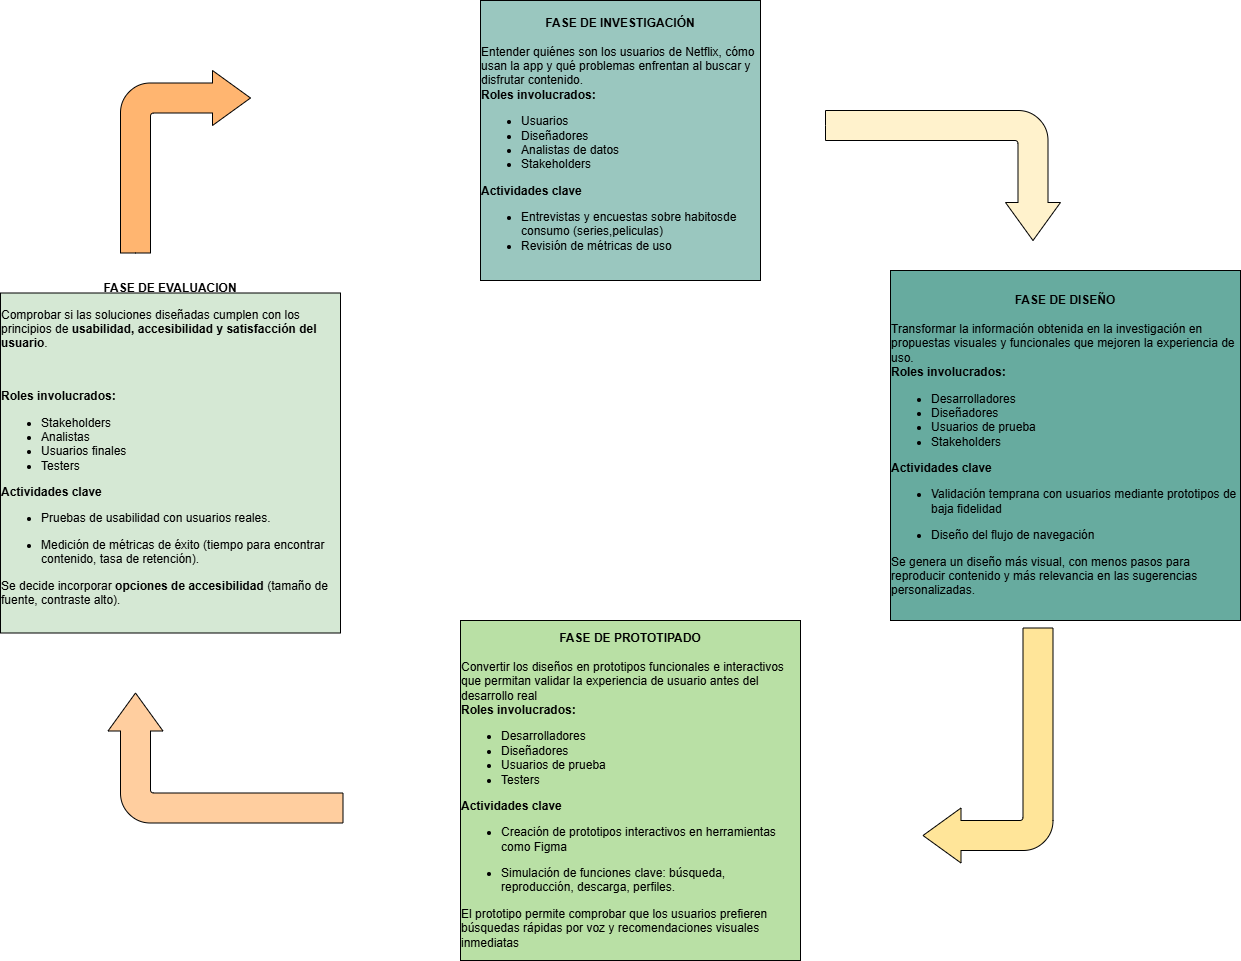

The diagram above was exported from draw.io. Its source (the exported page's mxGraphModel, read from the mxfile embedded in the PNG):
<mxGraphModel dx="1985" dy="857" grid="1" gridSize="10" guides="1" tooltips="1" connect="1" arrows="1" fold="1" page="1" pageScale="1" pageWidth="827" pageHeight="1169" math="0" shadow="0">
  <root>
    <mxCell id="0" />
    <mxCell id="1" parent="0" />
    <mxCell id="UoptdTULiTPYTrZYyVhC-1" value="&lt;b&gt;FASE DE INVESTIGACIÓN&lt;/b&gt;&lt;div&gt;&lt;br&gt;&lt;/div&gt;&lt;div&gt;&lt;div style=&quot;text-align: left;&quot;&gt;Entender quiénes son los usuarios de Netflix, cómo usan la app y qué problemas enfrentan al buscar y disfrutar contenido.&lt;/div&gt;&lt;div style=&quot;text-align: left;&quot;&gt;&lt;b&gt;Roles involucrados:&lt;/b&gt;&lt;/div&gt;&lt;/div&gt;&lt;div style=&quot;text-align: left;&quot;&gt;&lt;ul&gt;&lt;li&gt;Usuarios&lt;/li&gt;&lt;li&gt;Diseñadores&lt;/li&gt;&lt;li&gt;Analistas de datos&lt;/li&gt;&lt;li&gt;Stakeholders&lt;/li&gt;&lt;/ul&gt;&lt;div&gt;&lt;b&gt;Actividades clave&lt;/b&gt;&lt;/div&gt;&lt;div&gt;&lt;ul&gt;&lt;li&gt;Entrevistas y encuestas sobre habitosde consumo (series,peliculas)&lt;/li&gt;&lt;li&gt;Revisión de métricas de uso&lt;/li&gt;&lt;/ul&gt;&lt;/div&gt;&lt;/div&gt;" style="whiteSpace=wrap;html=1;aspect=fixed;fillColor=#9AC7BF;" vertex="1" parent="1">
      <mxGeometry x="640" width="280" height="280" as="geometry" />
    </mxCell>
    <mxCell id="UoptdTULiTPYTrZYyVhC-2" value="&lt;b&gt;FASE DE DISEÑO&lt;/b&gt;&lt;div&gt;&lt;br&gt;&lt;/div&gt;&lt;div&gt;&lt;div style=&quot;text-align: left;&quot;&gt;Transformar la información obtenida en la investigación en &lt;span data-end=&quot;2389&quot; data-start=&quot;2352&quot;&gt;propuestas visuales y funcionales&lt;/span&gt; que mejoren la experiencia de uso.&lt;/div&gt;&lt;div style=&quot;text-align: left;&quot;&gt;&lt;b&gt;Roles involucrados:&lt;/b&gt;&lt;/div&gt;&lt;/div&gt;&lt;div style=&quot;text-align: left;&quot;&gt;&lt;ul&gt;&lt;li&gt;Desarrolladores&lt;/li&gt;&lt;li&gt;Diseñadores&lt;/li&gt;&lt;li&gt;Usuarios de prueba&lt;/li&gt;&lt;li&gt;Stakeholders&lt;/li&gt;&lt;/ul&gt;&lt;div&gt;&lt;b&gt;Actividades clave&lt;/b&gt;&lt;/div&gt;&lt;div&gt;&lt;ul&gt;&lt;li data-end=&quot;2850&quot; data-start=&quot;2777&quot;&gt;&lt;p data-end=&quot;2850&quot; data-start=&quot;2779&quot;&gt;Validación temprana con usuarios mediante prototipos de baja fidelidad&lt;/p&gt;&lt;/li&gt;&lt;li data-end=&quot;2850&quot; data-start=&quot;2777&quot;&gt;&lt;p data-end=&quot;2850&quot; data-start=&quot;2779&quot;&gt;Diseño del flujo de navegación&lt;/p&gt;&lt;/li&gt;&lt;/ul&gt;&lt;span style=&quot;background-color: initial;&quot;&gt;Se genera un diseño más visual, con menos pasos para reproducir contenido y más relevancia en las sugerencias personalizadas.&lt;/span&gt;&lt;/div&gt;&lt;/div&gt;" style="whiteSpace=wrap;html=1;aspect=fixed;fillColor=#67AB9F;" vertex="1" parent="1">
      <mxGeometry x="1050" y="270" width="350" height="350" as="geometry" />
    </mxCell>
    <mxCell id="UoptdTULiTPYTrZYyVhC-3" value="&lt;b&gt;FASE DE PROTOTIPADO&lt;/b&gt;&lt;div&gt;&lt;br&gt;&lt;/div&gt;&lt;div&gt;&lt;div style=&quot;text-align: left;&quot;&gt;&lt;span style=&quot;background-color: initial; text-align: center;&quot;&gt;Convertir los diseños en&lt;b&gt; &lt;/b&gt;&lt;/span&gt;&lt;span style=&quot;background-color: initial; text-align: center;&quot; data-end=&quot;3442&quot; data-start=&quot;3401&quot;&gt;prototipos funcionales e&lt;/span&gt;&lt;span style=&quot;background-color: initial; text-align: center;&quot; data-end=&quot;3442&quot; data-start=&quot;3401&quot;&gt; interactivos&lt;/span&gt;&lt;span style=&quot;background-color: initial; text-align: center;&quot;&gt; que permitan validar la experiencia de usuario antes del desarrollo real&lt;/span&gt;&lt;/div&gt;&lt;div style=&quot;text-align: left;&quot;&gt;&lt;b style=&quot;background-color: initial;&quot;&gt;Roles involucrados:&lt;/b&gt;&lt;/div&gt;&lt;/div&gt;&lt;div style=&quot;text-align: left;&quot;&gt;&lt;ul&gt;&lt;li&gt;Desarrolladores&lt;/li&gt;&lt;li&gt;Diseñadores&lt;/li&gt;&lt;li&gt;Usuarios de prueba&lt;/li&gt;&lt;li&gt;Testers&lt;/li&gt;&lt;/ul&gt;&lt;div&gt;&lt;b&gt;Actividades clave&lt;/b&gt;&lt;/div&gt;&lt;div&gt;&lt;ul&gt;&lt;li&gt;&lt;span style=&quot;background-color: initial;&quot;&gt;Creación de prototipos interactivos en herramientas como Figma&lt;/span&gt;&lt;/li&gt;&lt;li data-end=&quot;3805&quot; data-start=&quot;3727&quot;&gt;&lt;p data-end=&quot;3805&quot; data-start=&quot;3729&quot;&gt;Simulación de funciones clave: búsqueda, reproducción, descarga, perfiles.&lt;/p&gt;&lt;/li&gt;&lt;/ul&gt;&lt;div&gt;El prototipo permite comprobar que los usuarios prefieren búsquedas rápidas por voz y recomendaciones visuales inmediatas&lt;/div&gt;&lt;/div&gt;&lt;/div&gt;" style="whiteSpace=wrap;html=1;aspect=fixed;fillColor=#B9E0A5;" vertex="1" parent="1">
      <mxGeometry x="620" y="620" width="340" height="340" as="geometry" />
    </mxCell>
    <mxCell id="UoptdTULiTPYTrZYyVhC-4" value="&lt;b&gt;FASE DE EVALUACION&lt;/b&gt;&lt;div&gt;&lt;p style=&quot;text-align: left;&quot; data-end=&quot;4533&quot; data-start=&quot;4392&quot;&gt;Comprobar si las soluciones diseñadas cumplen con los principios de &lt;strong data-end=&quot;4532&quot; data-start=&quot;4476&quot;&gt;usabilidad, accesibilidad y satisfacción del usuario&lt;/strong&gt;.&lt;/p&gt;&lt;br&gt;&lt;p data-end=&quot;4638&quot; data-start=&quot;4535&quot;&gt;&lt;/p&gt;&lt;div style=&quot;text-align: left;&quot;&gt;&lt;b style=&quot;background-color: initial;&quot;&gt;Roles involucrados:&lt;/b&gt;&lt;/div&gt;&lt;/div&gt;&lt;div style=&quot;text-align: left;&quot;&gt;&lt;ul&gt;&lt;li&gt;Stakeholders&lt;/li&gt;&lt;li&gt;Analistas&lt;/li&gt;&lt;li&gt;Usuarios finales&lt;/li&gt;&lt;li&gt;Testers&amp;nbsp;&lt;/li&gt;&lt;/ul&gt;&lt;div&gt;&lt;b&gt;Actividades clave&lt;/b&gt;&lt;/div&gt;&lt;div&gt;&lt;ul&gt;&lt;li data-end=&quot;4711&quot; data-start=&quot;4665&quot;&gt;&lt;p data-end=&quot;4711&quot; data-start=&quot;4667&quot;&gt;Pruebas de usabilidad con usuarios reales.&lt;/p&gt;&lt;/li&gt;&lt;li data-end=&quot;4760&quot; data-start=&quot;4712&quot;&gt;&lt;span style=&quot;background-color: initial;&quot;&gt;Medición de métricas de éxito (tiempo para encontrar contenido, tasa de retención).&lt;/span&gt;&lt;/li&gt;&lt;/ul&gt;&lt;div&gt;&lt;p data-end=&quot;5239&quot; data-start=&quot;5117&quot;&gt;Se decide incorporar &lt;strong data-end=&quot;5184&quot; data-start=&quot;5155&quot;&gt;opciones de accesibilidad&lt;/strong&gt; (tamaño de fuente, contraste alto).&lt;/p&gt;&lt;br&gt;&lt;p data-end=&quot;5355&quot; data-start=&quot;5241&quot;&gt;&lt;/p&gt;&lt;/div&gt;&lt;/div&gt;&lt;/div&gt;" style="whiteSpace=wrap;html=1;aspect=fixed;fillColor=#D5E8D4;" vertex="1" parent="1">
      <mxGeometry x="160" y="292.5" width="340" height="340" as="geometry" />
    </mxCell>
    <mxCell id="UoptdTULiTPYTrZYyVhC-6" value="" style="html=1;shadow=0;dashed=0;align=center;verticalAlign=middle;shape=mxgraph.arrows2.bendArrow;dy=15;dx=38;notch=0;arrowHead=55;rounded=1;rotation=90;fillColor=#FFF2CC;" vertex="1" parent="1">
      <mxGeometry x="1037.5" y="57.5" width="130" height="235" as="geometry" />
    </mxCell>
    <mxCell id="UoptdTULiTPYTrZYyVhC-9" value="" style="html=1;shadow=0;dashed=0;align=center;verticalAlign=middle;shape=mxgraph.arrows2.bendArrow;dy=15;dx=38;notch=0;arrowHead=55;rounded=1;rotation=90;direction=south;fillColor=#FFE599;" vertex="1" parent="1">
      <mxGeometry x="1030" y="680" width="235" height="130" as="geometry" />
    </mxCell>
    <mxCell id="UoptdTULiTPYTrZYyVhC-10" value="" style="html=1;shadow=0;dashed=0;align=center;verticalAlign=middle;shape=mxgraph.arrows2.bendArrow;dy=15;dx=38;notch=0;arrowHead=55;rounded=1;rotation=90;direction=west;strokeColor=default;fillColor=#FFCE9F;" vertex="1" parent="1">
      <mxGeometry x="320" y="640" width="130" height="235" as="geometry" />
    </mxCell>
    <mxCell id="UoptdTULiTPYTrZYyVhC-11" value="" style="html=1;shadow=0;dashed=0;align=center;verticalAlign=middle;shape=mxgraph.arrows2.bendArrow;dy=15;dx=38;notch=0;arrowHead=55;rounded=1;rotation=90;direction=north;fillColor=#FFB570;" vertex="1" parent="1">
      <mxGeometry x="253.75" y="96.25" width="182.5" height="130" as="geometry" />
    </mxCell>
  </root>
</mxGraphModel>